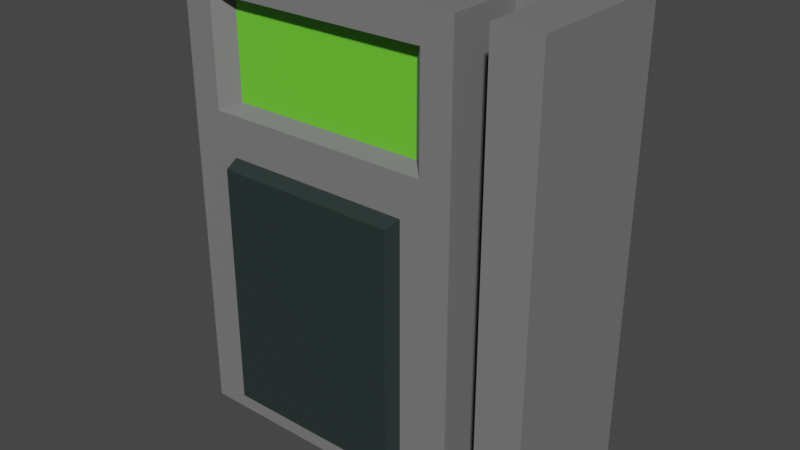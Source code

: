 # Source: Terminal.blend  (saved by Blender 2.90.8; exported with 4.5.12 LTS)
import bpy
from mathutils import Matrix  # noqa: F401  (used for matrix-valued properties, if any)

bpy.ops.wm.read_factory_settings(use_empty=True)
scene = bpy.context.scene
scene.name = 'Scene'

# ---- collections
col_collection = bpy.data.collections.new('Collection'); scene.collection.children.link(col_collection)

# ---- materials (node trees are filled in below, after node groups)
mat_terminal_metal = bpy.data.materials.new('Terminal_Metal')
mat_terminal_metal.use_transparent_shadow = False
mat_terminal_keypad = bpy.data.materials.new('Terminal_Keypad')
mat_terminal_keypad.use_transparent_shadow = False
mat_terminal_screen = bpy.data.materials.new('Terminal_Screen')
mat_terminal_screen.use_transparent_shadow = False

# ---- material node trees
mat_terminal_metal.use_nodes = True; mat_terminal_metal.node_tree.nodes.clear()
_N = mat_terminal_metal.node_tree.nodes; _L = mat_terminal_metal.node_tree.links
n0 = _N.new('ShaderNodeBsdfPrincipled'); n0.name = 'Principled BSDF'; n0.location = (10, 300)
n0.distribution = 'GGX'
n0.subsurface_method = 'BURLEY'
n0.inputs[0].default_value = (0.1902, 0.1902, 0.1902, 1.0)
n0.inputs[3].default_value = 1.45
n0.inputs[27].default_value = (0.0, 0.0, 0.0, 1.0)
n0.inputs[28].default_value = 1.0
n1 = _N.new('ShaderNodeOutputMaterial'); n1.name = 'Material Output'; n1.location = (300, 300)
_L.new(n0.outputs[0], n1.inputs[0])
n1.is_active_output = True
mat_terminal_keypad.use_nodes = True; mat_terminal_keypad.node_tree.nodes.clear()
_N = mat_terminal_keypad.node_tree.nodes; _L = mat_terminal_keypad.node_tree.links
n0 = _N.new('ShaderNodeBsdfPrincipled'); n0.name = 'Principled BSDF'; n0.location = (10, 300)
n0.distribution = 'GGX'
n0.subsurface_method = 'BURLEY'
n0.inputs[0].default_value = (0.01998, 0.03307, 0.0315, 1.0)
n0.inputs[3].default_value = 1.45
n0.inputs[27].default_value = (0.0, 0.0, 0.0, 1.0)
n0.inputs[28].default_value = 1.0
n1 = _N.new('ShaderNodeOutputMaterial'); n1.name = 'Material Output'; n1.location = (300, 300)
_L.new(n0.outputs[0], n1.inputs[0])
n1.is_active_output = True
mat_terminal_screen.use_nodes = True; mat_terminal_screen.node_tree.nodes.clear()
_N = mat_terminal_screen.node_tree.nodes; _L = mat_terminal_screen.node_tree.links
n0 = _N.new('ShaderNodeBsdfPrincipled'); n0.name = 'Principled BSDF'; n0.location = (10, 300)
n0.distribution = 'GGX'
n0.subsurface_method = 'BURLEY'
n0.inputs[0].default_value = (0.1516, 0.6738, 0.0346, 1.0)
n0.inputs[3].default_value = 1.45
n0.inputs[27].default_value = (0.0, 0.0, 0.0, 1.0)
n0.inputs[28].default_value = 1.0
n1 = _N.new('ShaderNodeOutputMaterial'); n1.name = 'Material Output'; n1.location = (300, 300)
_L.new(n0.outputs[0], n1.inputs[0])
n1.is_active_output = True

# ---- world
world_world = bpy.data.worlds.new('World'); scene.world = world_world
world_world.use_nodes = True; world_world.node_tree.nodes.clear()
_N = world_world.node_tree.nodes; _L = world_world.node_tree.links
n0 = _N.new('ShaderNodeOutputWorld'); n0.name = 'World Output'; n0.location = (300, 300)
n1 = _N.new('ShaderNodeBackground'); n1.name = 'Background'; n1.location = (10, 300)
n1.inputs[0].default_value = (0.05088, 0.05088, 0.05088, 1.0)
_L.new(n1.outputs[0], n0.inputs[0])
n0.is_active_output = True
world_world.color = (0.05088, 0.05088, 0.05088)
world_world.use_sun_shadow = False
world_world.sun_shadow_jitter_overblur = 0.0

# ---- meshes
me_terminal = bpy.data.meshes.new('Terminal')
me_terminal.from_pydata([(-0.2, -0.08333, -0.25), (-0.2, -0.08333, 0.25), (-0.2, 0.08333, -0.25), (-0.2, 0.08333, 0.25), (0.2, -0.08333, -0.25), (0.2, -0.08333, 0.25), (0.2, 0.08333, -0.25), (0.2, 0.08333, 0.25), (0.15, 0.08333, -0.25), (0.1167, 0.08333, -0.25), (0.1167, 0.08333, 0.25), (0.15, 0.08333, 0.25), (0.1167, -0.08333, -0.25), (0.15, -0.08333, -0.25), (0.15, -0.08333, 0.25), (0.1167, -0.08333, 0.25), (0.1167, 0.0, -0.25), (0.15, 0.0, -0.25), (0.15, 0.0, 0.25), (0.1167, 0.0, 0.25), (-0.142, -0.1, -0.2167), (-0.142, -0.1, 0.05), (-0.1504, -0.06667, -0.2279), (-0.1504, -0.06667, 0.06127), (0.05801, -0.1, -0.2167), (0.05801, -0.1, 0.05), (0.06646, -0.06667, -0.2279), (0.06646, -0.06667, 0.06127), (-0.2, -0.08333, 0.2167), (-0.2, 0.08333, 0.2167), (0.2, 0.08333, 0.2167), (0.2, -0.08333, 0.2167), (0.15, -0.08333, 0.2167), (0.1167, -0.08333, 0.2167), (0.15, 0.0, 0.2167), (0.1167, 0.0, 0.2167), (-0.2, 0.08333, 0.1), (0.2, 0.08333, 0.1), (0.2, -0.08333, 0.1), (0.15, -0.08333, 0.1), (0.1167, -0.08333, 0.1), (0.15, 0.0, 0.1), (0.1167, 0.0, 0.1), (-0.2, -0.08333, 0.1), (-0.1667, 0.08333, -0.25), (-0.1667, -0.08333, 0.25), (-0.1667, 0.08333, 0.25), (-0.1667, -0.08333, -0.25), (-0.1667, -0.08333, 0.2167), (-0.1667, -0.08333, 0.1), (0.08333, 0.08333, 0.25), (0.08333, -0.08333, -0.25), (0.08333, 0.08333, -0.25), (0.08333, -0.08333, 0.25), (0.08333, -0.08333, 0.2167), (0.08333, -0.08333, 0.1), (0.06683, -0.06667, 0.209), (-0.1502, -0.06667, 0.209), (0.06683, -0.06667, 0.1077), (-0.1502, -0.06667, 0.1077)], [], [(28, 1, 3, 29), (7, 11, 14, 5), (30, 7, 5, 31), (48, 45, 1, 28), (8, 6, 4, 13), (46, 3, 1, 45), (52, 9, 12, 51), (11, 10, 19, 18), (31, 5, 14, 32), (40, 12, 16, 42), (34, 18, 19, 35), (9, 8, 17, 16), (32, 14, 18, 34), (20, 21, 23, 22), (26, 27, 25, 24), (24, 25, 21, 20), (22, 26, 24, 20), (27, 23, 21, 25), (39, 32, 34, 41), (41, 34, 35, 42), (15, 33, 35, 19), (38, 31, 32, 39), (49, 48, 28, 43), (37, 30, 31, 38), (43, 28, 29, 36), (0, 43, 36, 2), (6, 37, 38, 4), (47, 49, 43, 0), (4, 38, 39, 13), (17, 41, 42, 16), (13, 39, 41, 17), (33, 40, 42, 35), (51, 55, 49, 47), (48, 49, 59, 57), (2, 44, 47, 0), (50, 46, 45, 53), (54, 53, 45, 48), (33, 15, 53, 54), (10, 50, 53, 15), (40, 33, 54, 55), (12, 40, 55, 51), (44, 52, 51, 47), (58, 56, 57, 59), (49, 55, 58, 59), (55, 54, 56, 58), (54, 48, 57, 56)])
me_terminal.polygons.foreach_set('material_index', [0, 0, 0, 0, 0, 0, 0, 0, 0, 0, 0, 0, 0, 1, 1, 1, 1, 1, 0, 0, 0, 0, 0, 0, 0, 0, 0, 0, 0, 0, 0, 0, 0, 0, 0, 0, 0, 0, 0, 0, 0, 0, 2, 0, 0, 0])
_uv = me_terminal.uv_layers.new(name='UVMap')
_uv.uv.foreach_set('vector', [0.5875, 0.0, 0.625, 0.0, 0.625, 0.25, 0.5875, 0.25, 0.625, 0.5, 0.7083, 0.5, 0.7083, 0.75, 0.625, 0.75, 0.5875, 0.5, 0.625, 0.5, 0.625, 0.75, 0.5875, 0.75, 0.5875, 0.9583, 0.625, 0.9583, 0.625, 1.0, 0.5875, 1.0, 0.2917, 0.5, 0.375, 0.5, 0.375, 0.75, 0.2917, 0.75, 0.8333, 0.5, 0.875, 0.5, 0.875, 0.75, 0.8333, 0.75, 0.1875, 0.5, 0.2083, 0.5, 0.2083, 0.75, 0.1875, 0.75, 0.0, 0.0, 0.0, 0.0, 0.625, 0.9167, 0.625, 0.8333, 0.5875, 0.75, 0.625, 0.75, 0.625, 0.8333, 0.5875, 0.8333, 0.4812, 0.9167, 0.375, 0.9167, 0.375, 0.9167, 0.4812, 0.9167, 0.5875, 0.8333, 0.625, 0.8333, 0.625, 0.9167, 0.5875, 0.9167, 0.0, 0.0, 0.0, 0.0, 0.375, 0.8333, 0.375, 0.9167, 0.5875, 0.8333, 0.625, 0.8333, 0.625, 0.8333, 0.5875, 0.8333, 0.375, 0.0, 0.625, 0.0, 0.625, 0.25, 0.375, 0.25, 0.375, 0.5, 0.625, 0.5, 0.625, 0.75, 0.375, 0.75, 0.375, 0.75, 0.625, 0.75, 0.625, 1.0, 0.375, 1.0, 0.125, 0.5, 0.375, 0.5, 0.375, 0.75, 0.125, 0.75, 0.625, 0.5, 0.875, 0.5, 0.875, 0.75, 0.625, 0.75, 0.4812, 0.8333, 0.5875, 0.8333, 0.5875, 0.8333, 0.4812, 0.8333, 0.4812, 0.8333, 0.5875, 0.8333, 0.5875, 0.9167, 0.4812, 0.9167, 0.625, 0.9167, 0.5875, 0.9167, 0.5875, 0.9167, 0.625, 0.9167, 0.4812, 0.75, 0.5875, 0.75, 0.5875, 0.8333, 0.4812, 0.8333, 0.4812, 0.9583, 0.5875, 0.9583, 0.5875, 1.0, 0.4812, 1.0, 0.4812, 0.5, 0.5875, 0.5, 0.5875, 0.75, 0.4812, 0.75, 0.4812, 0.0, 0.5875, 0.0, 0.5875, 0.25, 0.4812, 0.25, 0.375, 0.0, 0.4812, 0.0, 0.4812, 0.25, 0.375, 0.25, 0.375, 0.5, 0.4812, 0.5, 0.4812, 0.75, 0.375, 0.75, 0.375, 0.9583, 0.4812, 0.9583, 0.4812, 1.0, 0.375, 1.0, 0.375, 0.75, 0.4812, 0.75, 0.4812, 0.8333, 0.375, 0.8333, 0.375, 0.8333, 0.4812, 0.8333, 0.4812, 0.9167, 0.375, 0.9167, 0.375, 0.8333, 0.4812, 0.8333, 0.4812, 0.8333, 0.375, 0.8333, 0.5875, 0.9167, 0.4812, 0.9167, 0.4812, 0.9167, 0.5875, 0.9167, 0.375, 0.9375, 0.4812, 0.9375, 0.4812, 0.9583, 0.375, 0.9583, 0.5875, 0.9583, 0.4812, 0.9583, 0.4812, 0.9583, 0.5875, 0.9583, 0.125, 0.5, 0.1667, 0.5, 0.1667, 0.75, 0.125, 0.75, 0.8125, 0.5, 0.8333, 0.5, 0.8333, 0.75, 0.8125, 0.75, 0.5875, 0.9375, 0.625, 0.9375, 0.625, 0.9583, 0.5875, 0.9583, 0.5875, 0.9167, 0.625, 0.9167, 0.625, 0.9375, 0.5875, 0.9375, 0.7917, 0.5, 0.8125, 0.5, 0.8125, 0.75, 0.7917, 0.75, 0.4812, 0.9167, 0.5875, 0.9167, 0.5875, 0.9375, 0.4812, 0.9375, 0.375, 0.9167, 0.4812, 0.9167, 0.4812, 0.9375, 0.375, 0.9375, 0.1667, 0.5, 0.1875, 0.5, 0.1875, 0.75, 0.1667, 0.75, 0.4812, 0.9375, 0.5875, 0.9375, 0.5875, 0.9583, 0.4812, 0.9583, 0.4812, 0.9583, 0.4812, 0.9375, 0.4812, 0.9375, 0.4812, 0.9583, 0.4812, 0.9375, 0.5875, 0.9375, 0.5875, 0.9375, 0.4812, 0.9375, 0.5875, 0.9375, 0.5875, 0.9583, 0.5875, 0.9583, 0.5875, 0.9375])
me_terminal.materials.append(mat_terminal_metal)
me_terminal.materials.append(mat_terminal_keypad)
me_terminal.materials.append(mat_terminal_screen)
me_terminal.use_remesh_fix_poles = True
me_terminal.use_remesh_preserve_attributes = False
me_terminal.use_mirror_vertex_groups = False
me_terminal.update()

# ---- objects
ob_terminal = bpy.data.objects.new('Terminal', me_terminal)

# ---- transforms, parenting, visibility, modifiers, constraints
ob_terminal.location = (0.0, 0.0, 0.0)
ob_terminal.lineart.crease_threshold = 0.0

# ---- collection membership
col_collection.objects.link(ob_terminal)

# ---- scene / render settings (as saved in the file)
scene.frame_start = 1; scene.frame_end = 250; scene.frame_set(1)
scene.render.engine = 'BLENDER_EEVEE_NEXT'
scene.cycles.use_denoising = False
scene.cycles.samples = 128
scene.cycles.sampling_pattern = 'TABULATED_SOBOL'
scene.cycles.use_adaptive_sampling = False
scene.cycles.use_light_tree = False
scene.view_settings.view_transform = 'Filmic'
bpy.context.view_layer.update()

# ---- added for rendering (the .blend has no active camera and no usable light): camera, sun
cam_auto = bpy.data.cameras.new('AutoCamera')
cam_auto.lens = 50.0
cam_auto.sensor_width = 36.0
cam_auto.clip_end = 1000.0
ob_auto_camera = bpy.data.objects.new('AutoCamera', cam_auto)
scene.collection.objects.link(ob_auto_camera)
ob_auto_camera.location = (0.616239, -0.74782, 0.492991)
ob_auto_camera.rotation_euler = (1.09748, -7.21219e-08, 0.694738)
scene.camera = ob_auto_camera
light_auto_sun = bpy.data.lights.new('AutoSun', 'SUN')
light_auto_sun.energy = 3.0
light_auto_sun.angle = 0.0523599
ob_auto_sun = bpy.data.objects.new('AutoSun', light_auto_sun)
scene.collection.objects.link(ob_auto_sun)
ob_auto_sun.rotation_euler = (0.872665, 0.174533, 0.523599)
bpy.context.view_layer.update()
